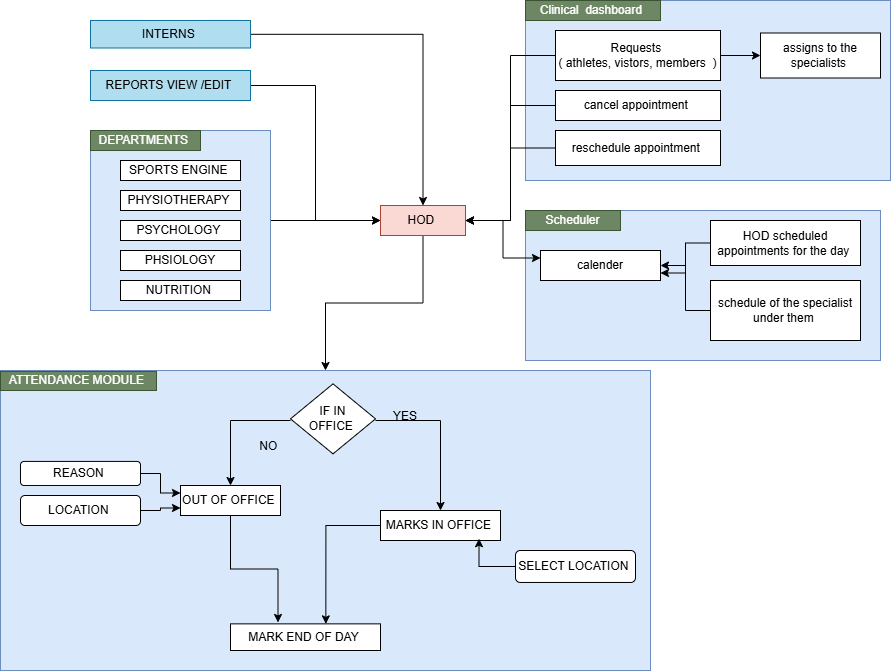

The diagram above was exported from draw.io. Its source (the exported page's mxGraphModel, read from the mxfile embedded in the PNG):
<mxGraphModel dx="1956" dy="1671" grid="1" gridSize="10" guides="1" tooltips="1" connect="1" arrows="1" fold="1" page="1" pageScale="1" pageWidth="850" pageHeight="1100" math="0" shadow="0">
  <root>
    <mxCell id="0" />
    <mxCell id="1" parent="0" />
    <mxCell id="06t8Vn4ZCCNowbe5K91w-1" edge="1" parent="1" source="06t8Vn4ZCCNowbe5K91w-2" style="edgeStyle=orthogonalEdgeStyle;rounded=0;orthogonalLoop=1;jettySize=auto;html=1;" target="06t8Vn4ZCCNowbe5K91w-7">
      <mxGeometry relative="1" as="geometry" />
    </mxCell>
    <mxCell id="06t8Vn4ZCCNowbe5K91w-2" parent="1" style="whiteSpace=wrap;html=1;aspect=fixed;fillColor=#dae8fc;strokeColor=#6c8ebf;" value="" vertex="1">
      <mxGeometry height="180" width="180" x="40" y="60" as="geometry" />
    </mxCell>
    <mxCell id="06t8Vn4ZCCNowbe5K91w-3" parent="1" style="rounded=0;whiteSpace=wrap;html=1;fillColor=#dae8fc;strokeColor=#6c8ebf;" value="" vertex="1">
      <mxGeometry height="150" width="355" x="475" y="140" as="geometry" />
    </mxCell>
    <mxCell id="06t8Vn4ZCCNowbe5K91w-4" parent="1" style="rounded=0;whiteSpace=wrap;html=1;fillColor=#dae8fc;strokeColor=#6c8ebf;" value="" vertex="1">
      <mxGeometry height="180" width="365" x="475" y="-70" as="geometry" />
    </mxCell>
    <mxCell id="06t8Vn4ZCCNowbe5K91w-5" edge="1" parent="1" source="06t8Vn4ZCCNowbe5K91w-7" style="edgeStyle=orthogonalEdgeStyle;rounded=0;orthogonalLoop=1;jettySize=auto;html=1;" target="06t8Vn4ZCCNowbe5K91w-22">
      <mxGeometry relative="1" as="geometry" />
    </mxCell>
    <mxCell id="06t8Vn4ZCCNowbe5K91w-6" edge="1" parent="1" source="06t8Vn4ZCCNowbe5K91w-7" style="edgeStyle=orthogonalEdgeStyle;rounded=0;orthogonalLoop=1;jettySize=auto;html=1;entryX=0;entryY=0.25;entryDx=0;entryDy=0;" target="06t8Vn4ZCCNowbe5K91w-17">
      <mxGeometry relative="1" as="geometry" />
    </mxCell>
    <mxCell id="06t8Vn4ZCCNowbe5K91w-7" parent="1" style="rounded=0;whiteSpace=wrap;html=1;fillColor=#fad9d5;strokeColor=#ae4132;" value="HOD&amp;nbsp;" vertex="1">
      <mxGeometry height="30" width="85" x="330" y="135" as="geometry" />
    </mxCell>
    <mxCell id="06t8Vn4ZCCNowbe5K91w-8" parent="1" style="rounded=0;whiteSpace=wrap;html=1;" value="SPORTS ENGINE&amp;nbsp;" vertex="1">
      <mxGeometry height="20" width="120" x="70" y="90" as="geometry" />
    </mxCell>
    <mxCell id="06t8Vn4ZCCNowbe5K91w-9" parent="1" style="rounded=0;whiteSpace=wrap;html=1;" value="PHYSIOTHERAPY&amp;nbsp;" vertex="1">
      <mxGeometry height="20" width="120" x="70" y="120" as="geometry" />
    </mxCell>
    <mxCell id="06t8Vn4ZCCNowbe5K91w-10" parent="1" style="rounded=0;whiteSpace=wrap;html=1;" value="PSYCHOLOGY&amp;nbsp;" vertex="1">
      <mxGeometry height="20" width="120" x="70" y="150" as="geometry" />
    </mxCell>
    <mxCell id="06t8Vn4ZCCNowbe5K91w-11" parent="1" style="rounded=0;whiteSpace=wrap;html=1;" value="PHSIOLOGY" vertex="1">
      <mxGeometry height="20" width="120" x="70" y="180" as="geometry" />
    </mxCell>
    <mxCell id="06t8Vn4ZCCNowbe5K91w-12" parent="1" style="rounded=0;whiteSpace=wrap;html=1;" value="NUTRITION&amp;nbsp;" vertex="1">
      <mxGeometry height="20" width="120" x="70" y="210" as="geometry" />
    </mxCell>
    <mxCell id="06t8Vn4ZCCNowbe5K91w-13" edge="1" parent="1" source="06t8Vn4ZCCNowbe5K91w-15" style="edgeStyle=orthogonalEdgeStyle;rounded=0;orthogonalLoop=1;jettySize=auto;html=1;entryX=1;entryY=0.5;entryDx=0;entryDy=0;" target="06t8Vn4ZCCNowbe5K91w-7">
      <mxGeometry relative="1" as="geometry" />
    </mxCell>
    <mxCell id="06t8Vn4ZCCNowbe5K91w-14" edge="1" parent="1" source="06t8Vn4ZCCNowbe5K91w-15" style="edgeStyle=orthogonalEdgeStyle;rounded=0;orthogonalLoop=1;jettySize=auto;html=1;" target="06t8Vn4ZCCNowbe5K91w-16">
      <mxGeometry relative="1" as="geometry">
        <mxPoint x="650" y="150" as="targetPoint" />
      </mxGeometry>
    </mxCell>
    <mxCell id="06t8Vn4ZCCNowbe5K91w-15" parent="1" style="rounded=0;whiteSpace=wrap;html=1;" value="Requests&amp;nbsp;&lt;br&gt;( athletes, vistors, members&amp;nbsp; )" vertex="1">
      <mxGeometry height="50" width="165" x="505" y="-40" as="geometry" />
    </mxCell>
    <mxCell id="06t8Vn4ZCCNowbe5K91w-16" parent="1" style="rounded=0;whiteSpace=wrap;html=1;" value="assigns to the specialists&amp;nbsp;" vertex="1">
      <mxGeometry height="45" width="120" x="710" y="-37.5" as="geometry" />
    </mxCell>
    <mxCell id="06t8Vn4ZCCNowbe5K91w-17" parent="1" style="rounded=0;whiteSpace=wrap;html=1;" value="calender" vertex="1">
      <mxGeometry height="30" width="120" x="490" y="180" as="geometry" />
    </mxCell>
    <mxCell id="06t8Vn4ZCCNowbe5K91w-18" edge="1" parent="1" source="06t8Vn4ZCCNowbe5K91w-19" style="edgeStyle=orthogonalEdgeStyle;rounded=0;orthogonalLoop=1;jettySize=auto;html=1;entryX=1;entryY=0.75;entryDx=0;entryDy=0;" target="06t8Vn4ZCCNowbe5K91w-17">
      <mxGeometry relative="1" as="geometry" />
    </mxCell>
    <mxCell id="06t8Vn4ZCCNowbe5K91w-19" parent="1" style="rounded=0;whiteSpace=wrap;html=1;" value="HOD scheduled appointments for the day&amp;nbsp;" vertex="1">
      <mxGeometry height="45" width="150" x="660" y="150" as="geometry" />
    </mxCell>
    <mxCell id="06t8Vn4ZCCNowbe5K91w-20" edge="1" parent="1" source="06t8Vn4ZCCNowbe5K91w-21" style="edgeStyle=orthogonalEdgeStyle;rounded=0;orthogonalLoop=1;jettySize=auto;html=1;entryX=1;entryY=0.5;entryDx=0;entryDy=0;" target="06t8Vn4ZCCNowbe5K91w-17">
      <mxGeometry relative="1" as="geometry" />
    </mxCell>
    <mxCell id="06t8Vn4ZCCNowbe5K91w-21" parent="1" style="rounded=0;whiteSpace=wrap;html=1;" value="schedule of the specialist under them&amp;nbsp;" vertex="1">
      <mxGeometry height="60" width="150" x="660" y="210" as="geometry" />
    </mxCell>
    <mxCell id="06t8Vn4ZCCNowbe5K91w-22" parent="1" style="rounded=0;whiteSpace=wrap;html=1;fillColor=#dae8fc;strokeColor=#6c8ebf;" value="" vertex="1">
      <mxGeometry height="300" width="650" x="-50" y="300" as="geometry" />
    </mxCell>
    <mxCell id="06t8Vn4ZCCNowbe5K91w-23" edge="1" parent="1" style="edgeStyle=orthogonalEdgeStyle;rounded=0;orthogonalLoop=1;jettySize=auto;html=1;entryX=0.5;entryY=0;entryDx=0;entryDy=0;" target="06t8Vn4ZCCNowbe5K91w-26">
      <mxGeometry relative="1" as="geometry">
        <mxPoint x="325" y="350" as="sourcePoint" />
      </mxGeometry>
    </mxCell>
    <mxCell id="06t8Vn4ZCCNowbe5K91w-24" edge="1" parent="1" style="edgeStyle=orthogonalEdgeStyle;rounded=0;orthogonalLoop=1;jettySize=auto;html=1;" target="06t8Vn4ZCCNowbe5K91w-30">
      <mxGeometry relative="1" as="geometry">
        <mxPoint x="240" y="350" as="sourcePoint" />
      </mxGeometry>
    </mxCell>
    <mxCell id="06t8Vn4ZCCNowbe5K91w-25" parent="1" style="rhombus;whiteSpace=wrap;html=1;" value="IF IN &lt;br&gt;OFFICE&amp;nbsp;" vertex="1">
      <mxGeometry height="70" width="85" x="240" y="313.36" as="geometry" />
    </mxCell>
    <mxCell id="06t8Vn4ZCCNowbe5K91w-26" parent="1" style="rounded=0;whiteSpace=wrap;html=1;" value="MARKS IN OFFICE&amp;nbsp;" vertex="1">
      <mxGeometry height="30" width="120" x="330" y="440" as="geometry" />
    </mxCell>
    <mxCell id="06t8Vn4ZCCNowbe5K91w-27" parent="1" style="text;html=1;whiteSpace=wrap;strokeColor=none;fillColor=none;align=center;verticalAlign=middle;rounded=0;" value="YES" vertex="1">
      <mxGeometry height="30" width="60" x="325" y="330.93999999999994" as="geometry" />
    </mxCell>
    <mxCell id="06t8Vn4ZCCNowbe5K91w-28" parent="1" style="text;html=1;whiteSpace=wrap;strokeColor=none;fillColor=none;align=center;verticalAlign=middle;rounded=0;" value="NO&amp;nbsp;" vertex="1">
      <mxGeometry height="30" width="60" x="190" y="360.93999999999994" as="geometry" />
    </mxCell>
    <mxCell id="06t8Vn4ZCCNowbe5K91w-29" edge="1" parent="1" source="06t8Vn4ZCCNowbe5K91w-30" style="edgeStyle=orthogonalEdgeStyle;rounded=0;orthogonalLoop=1;jettySize=auto;html=1;entryX=0.25;entryY=0;entryDx=0;entryDy=0;">
      <mxGeometry relative="1" as="geometry">
        <mxPoint x="227.5" y="551.9599999999999" as="targetPoint" />
      </mxGeometry>
    </mxCell>
    <mxCell id="06t8Vn4ZCCNowbe5K91w-30" parent="1" style="rounded=0;whiteSpace=wrap;html=1;" value="OUT OF OFFICE&amp;nbsp;" vertex="1">
      <mxGeometry height="30" width="100" x="130" y="415" as="geometry" />
    </mxCell>
    <mxCell id="06t8Vn4ZCCNowbe5K91w-31" edge="1" parent="1" source="06t8Vn4ZCCNowbe5K91w-32" style="edgeStyle=orthogonalEdgeStyle;rounded=0;orthogonalLoop=1;jettySize=auto;html=1;entryX=0;entryY=0.25;entryDx=0;entryDy=0;" target="06t8Vn4ZCCNowbe5K91w-30">
      <mxGeometry relative="1" as="geometry" />
    </mxCell>
    <mxCell id="06t8Vn4ZCCNowbe5K91w-32" parent="1" style="rounded=1;whiteSpace=wrap;html=1;" value="REASON&amp;nbsp;" vertex="1">
      <mxGeometry height="24.06" width="120" x="-30" y="390.94000000000005" as="geometry" />
    </mxCell>
    <mxCell id="06t8Vn4ZCCNowbe5K91w-33" edge="1" parent="1" source="06t8Vn4ZCCNowbe5K91w-34" style="edgeStyle=orthogonalEdgeStyle;rounded=0;orthogonalLoop=1;jettySize=auto;html=1;entryX=0;entryY=0.75;entryDx=0;entryDy=0;" target="06t8Vn4ZCCNowbe5K91w-30">
      <mxGeometry relative="1" as="geometry" />
    </mxCell>
    <mxCell id="06t8Vn4ZCCNowbe5K91w-34" parent="1" style="rounded=1;whiteSpace=wrap;html=1;" value="LOCATION&amp;nbsp;" vertex="1">
      <mxGeometry height="30" width="120" x="-30" y="425" as="geometry" />
    </mxCell>
    <mxCell id="06t8Vn4ZCCNowbe5K91w-35" parent="1" style="rounded=1;whiteSpace=wrap;html=1;" value="SELECT LOCATION&amp;nbsp;" vertex="1">
      <mxGeometry height="31.96" width="120" x="465" y="480" as="geometry" />
    </mxCell>
    <mxCell id="06t8Vn4ZCCNowbe5K91w-36" parent="1" style="rounded=0;whiteSpace=wrap;html=1;" value="MARK END OF DAY&amp;nbsp;" vertex="1">
      <mxGeometry height="26.64" width="150" x="180" y="553.36" as="geometry" />
    </mxCell>
    <mxCell id="06t8Vn4ZCCNowbe5K91w-37" edge="1" parent="1" source="06t8Vn4ZCCNowbe5K91w-26" style="edgeStyle=orthogonalEdgeStyle;rounded=0;orthogonalLoop=1;jettySize=auto;html=1;entryX=0.569;entryY=0.035;entryDx=0;entryDy=0;entryPerimeter=0;">
      <mxGeometry relative="1" as="geometry">
        <mxPoint x="275.3499999999999" y="553.36" as="targetPoint" />
      </mxGeometry>
    </mxCell>
    <mxCell id="06t8Vn4ZCCNowbe5K91w-38" edge="1" parent="1" source="06t8Vn4ZCCNowbe5K91w-35" style="edgeStyle=orthogonalEdgeStyle;rounded=0;orthogonalLoop=1;jettySize=auto;html=1;entryX=0.821;entryY=0.941;entryDx=0;entryDy=0;entryPerimeter=0;" target="06t8Vn4ZCCNowbe5K91w-26">
      <mxGeometry relative="1" as="geometry" />
    </mxCell>
    <mxCell id="06t8Vn4ZCCNowbe5K91w-39" parent="1" style="text;html=1;whiteSpace=wrap;strokeColor=#3A5431;fillColor=#6d8764;align=center;verticalAlign=middle;rounded=0;fontColor=#ffffff;" value="ATTENDANCE MODULE&amp;nbsp;" vertex="1">
      <mxGeometry height="19.06" width="156" x="-50" y="300.94" as="geometry" />
    </mxCell>
    <mxCell id="06t8Vn4ZCCNowbe5K91w-40" edge="1" parent="1" source="06t8Vn4ZCCNowbe5K91w-41" style="edgeStyle=orthogonalEdgeStyle;rounded=0;orthogonalLoop=1;jettySize=auto;html=1;entryX=1;entryY=0.5;entryDx=0;entryDy=0;" target="06t8Vn4ZCCNowbe5K91w-7">
      <mxGeometry relative="1" as="geometry" />
    </mxCell>
    <mxCell id="06t8Vn4ZCCNowbe5K91w-41" parent="1" style="rounded=0;whiteSpace=wrap;html=1;" value="cancel appointment&amp;nbsp;" vertex="1">
      <mxGeometry height="30" width="165" x="505" y="20" as="geometry" />
    </mxCell>
    <mxCell id="06t8Vn4ZCCNowbe5K91w-42" edge="1" parent="1" source="06t8Vn4ZCCNowbe5K91w-43" style="edgeStyle=orthogonalEdgeStyle;rounded=0;orthogonalLoop=1;jettySize=auto;html=1;entryX=1;entryY=0.5;entryDx=0;entryDy=0;" target="06t8Vn4ZCCNowbe5K91w-7">
      <mxGeometry relative="1" as="geometry" />
    </mxCell>
    <mxCell id="06t8Vn4ZCCNowbe5K91w-43" parent="1" style="rounded=0;whiteSpace=wrap;html=1;" value="reschedule appointment&amp;nbsp;" vertex="1">
      <mxGeometry height="35" width="165" x="505" y="60" as="geometry" />
    </mxCell>
    <mxCell id="06t8Vn4ZCCNowbe5K91w-44" parent="1" style="text;html=1;whiteSpace=wrap;strokeColor=#3A5431;fillColor=#6d8764;align=center;verticalAlign=middle;rounded=0;fontColor=#ffffff;" value="Clinical&amp;nbsp; dashboard&amp;nbsp;" vertex="1">
      <mxGeometry height="20" width="135" x="475" y="-70" as="geometry" />
    </mxCell>
    <mxCell id="06t8Vn4ZCCNowbe5K91w-45" parent="1" style="text;html=1;whiteSpace=wrap;strokeColor=#3A5431;fillColor=#6d8764;align=center;verticalAlign=middle;rounded=0;fontColor=#ffffff;" value="Scheduler" vertex="1">
      <mxGeometry height="20" width="95" x="475" y="140" as="geometry" />
    </mxCell>
    <mxCell id="06t8Vn4ZCCNowbe5K91w-46" parent="1" style="text;html=1;whiteSpace=wrap;strokeColor=#3A5431;fillColor=#6d8764;align=center;verticalAlign=middle;rounded=0;fontColor=#ffffff;" value="DEPARTMENTS&amp;nbsp;" vertex="1">
      <mxGeometry height="20" width="110" x="40" y="60" as="geometry" />
    </mxCell>
    <mxCell id="06t8Vn4ZCCNowbe5K91w-47" edge="1" parent="1" source="06t8Vn4ZCCNowbe5K91w-48" style="edgeStyle=orthogonalEdgeStyle;rounded=0;orthogonalLoop=1;jettySize=auto;html=1;entryX=0;entryY=0.5;entryDx=0;entryDy=0;" target="06t8Vn4ZCCNowbe5K91w-7">
      <mxGeometry relative="1" as="geometry" />
    </mxCell>
    <mxCell id="06t8Vn4ZCCNowbe5K91w-48" parent="1" style="rounded=0;whiteSpace=wrap;html=1;fillColor=#b1ddf0;strokeColor=#10739e;" value="REPORTS VIEW /EDIT&amp;nbsp;" vertex="1">
      <mxGeometry height="30" width="160" x="40" as="geometry" />
    </mxCell>
    <mxCell id="06t8Vn4ZCCNowbe5K91w-49" edge="1" parent="1" source="06t8Vn4ZCCNowbe5K91w-50" style="edgeStyle=orthogonalEdgeStyle;rounded=0;orthogonalLoop=1;jettySize=auto;html=1;" target="06t8Vn4ZCCNowbe5K91w-7">
      <mxGeometry relative="1" as="geometry" />
    </mxCell>
    <mxCell id="06t8Vn4ZCCNowbe5K91w-50" parent="1" style="rounded=0;whiteSpace=wrap;html=1;fillColor=#b1ddf0;strokeColor=#10739e;" value="INTERNS&amp;nbsp;" vertex="1">
      <mxGeometry height="27.5" width="160" x="40" y="-50" as="geometry" />
    </mxCell>
  </root>
</mxGraphModel>